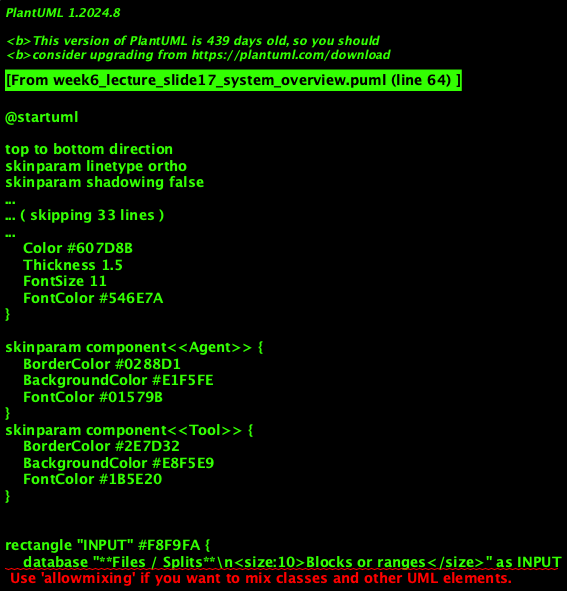

The diagram above was rendered by PlantUML. Its source (embedded in the PNG):
@startuml
'=================================================
' CANONICAL DIAGRAM TEMPLATE — DATA ENGINEERING
'=================================================

top to bottom direction
skinparam linetype ortho
skinparam shadowing false
skinparam roundcorner 8
skinparam handwritten false
skinparam nodesep 30
skinparam ranksep 40

skinparam defaultFontName "Segoe UI", "Helvetica", sans-serif
skinparam defaultFontSize 16
skinparam defaultFontColor #2C3E50

skinparam rectangle {
    BackgroundColor #F8F9FA
    BorderColor #90A4AE
    BorderThickness 2
    FontColor #263238
    FontSize 14
    FontStyle bold
    Padding 20
}
skinparam component {
    BackgroundColor #FFFFFF
    BorderColor #78909C
    BorderThickness 1.5
    FontSize 14
    Padding 12
}
skinparam database {
    BackgroundColor #ECEFF1
    BorderColor #546E7A
    BorderThickness 1.5
    FontSize 14
    FontColor #263238
}
skinparam arrow {
    Color #607D8B
    Thickness 1.5
    FontSize 11
    FontColor #546E7A
}

skinparam component<<Agent>> {
    BorderColor #0288D1
    BackgroundColor #E1F5FE
    FontColor #01579B
}
skinparam component<<Tool>> {
    BorderColor #2E7D32
    BackgroundColor #E8F5E9
    FontColor #1B5E20
}

'========================
' MAPREDUCE PIPELINE OVERVIEW
'========================

rectangle "INPUT" #F8F9FA {
    database "**Files / Splits**\n<size:10>Blocks or ranges</size>" as INPUT
}

rectangle "MAP" #F8F9FA {
    component "**Map tasks**\n<size:10>emit (k,v) per record</size>" as MAP <<Tool>>
}

rectangle "SHUFFLE" #F8F9FA {
    component "**Sort & Transfer**\n<size:10>Group by key → reducers</size>" as SHUFFLE <<Agent>>
}

rectangle "REDUCE" #F8F9FA {
    component "**Reduce tasks**\n<size:10>aggregate per key</size>" as REDUCE <<Tool>>
}

rectangle "OUTPUT" #F8F9FA {
    database "**Result**\n<size:10>(k, aggregate)</size>" as OUTPUT
}

INPUT --> MAP : "read splits"
MAP --> SHUFFLE : "(k,v) pairs"
SHUFFLE --> REDUCE : "grouped by key"
REDUCE --> OUTPUT : "write"

note bottom of SHUFFLE : **Bottleneck:** network + disk I/O. Often dominates job time.

@enduml